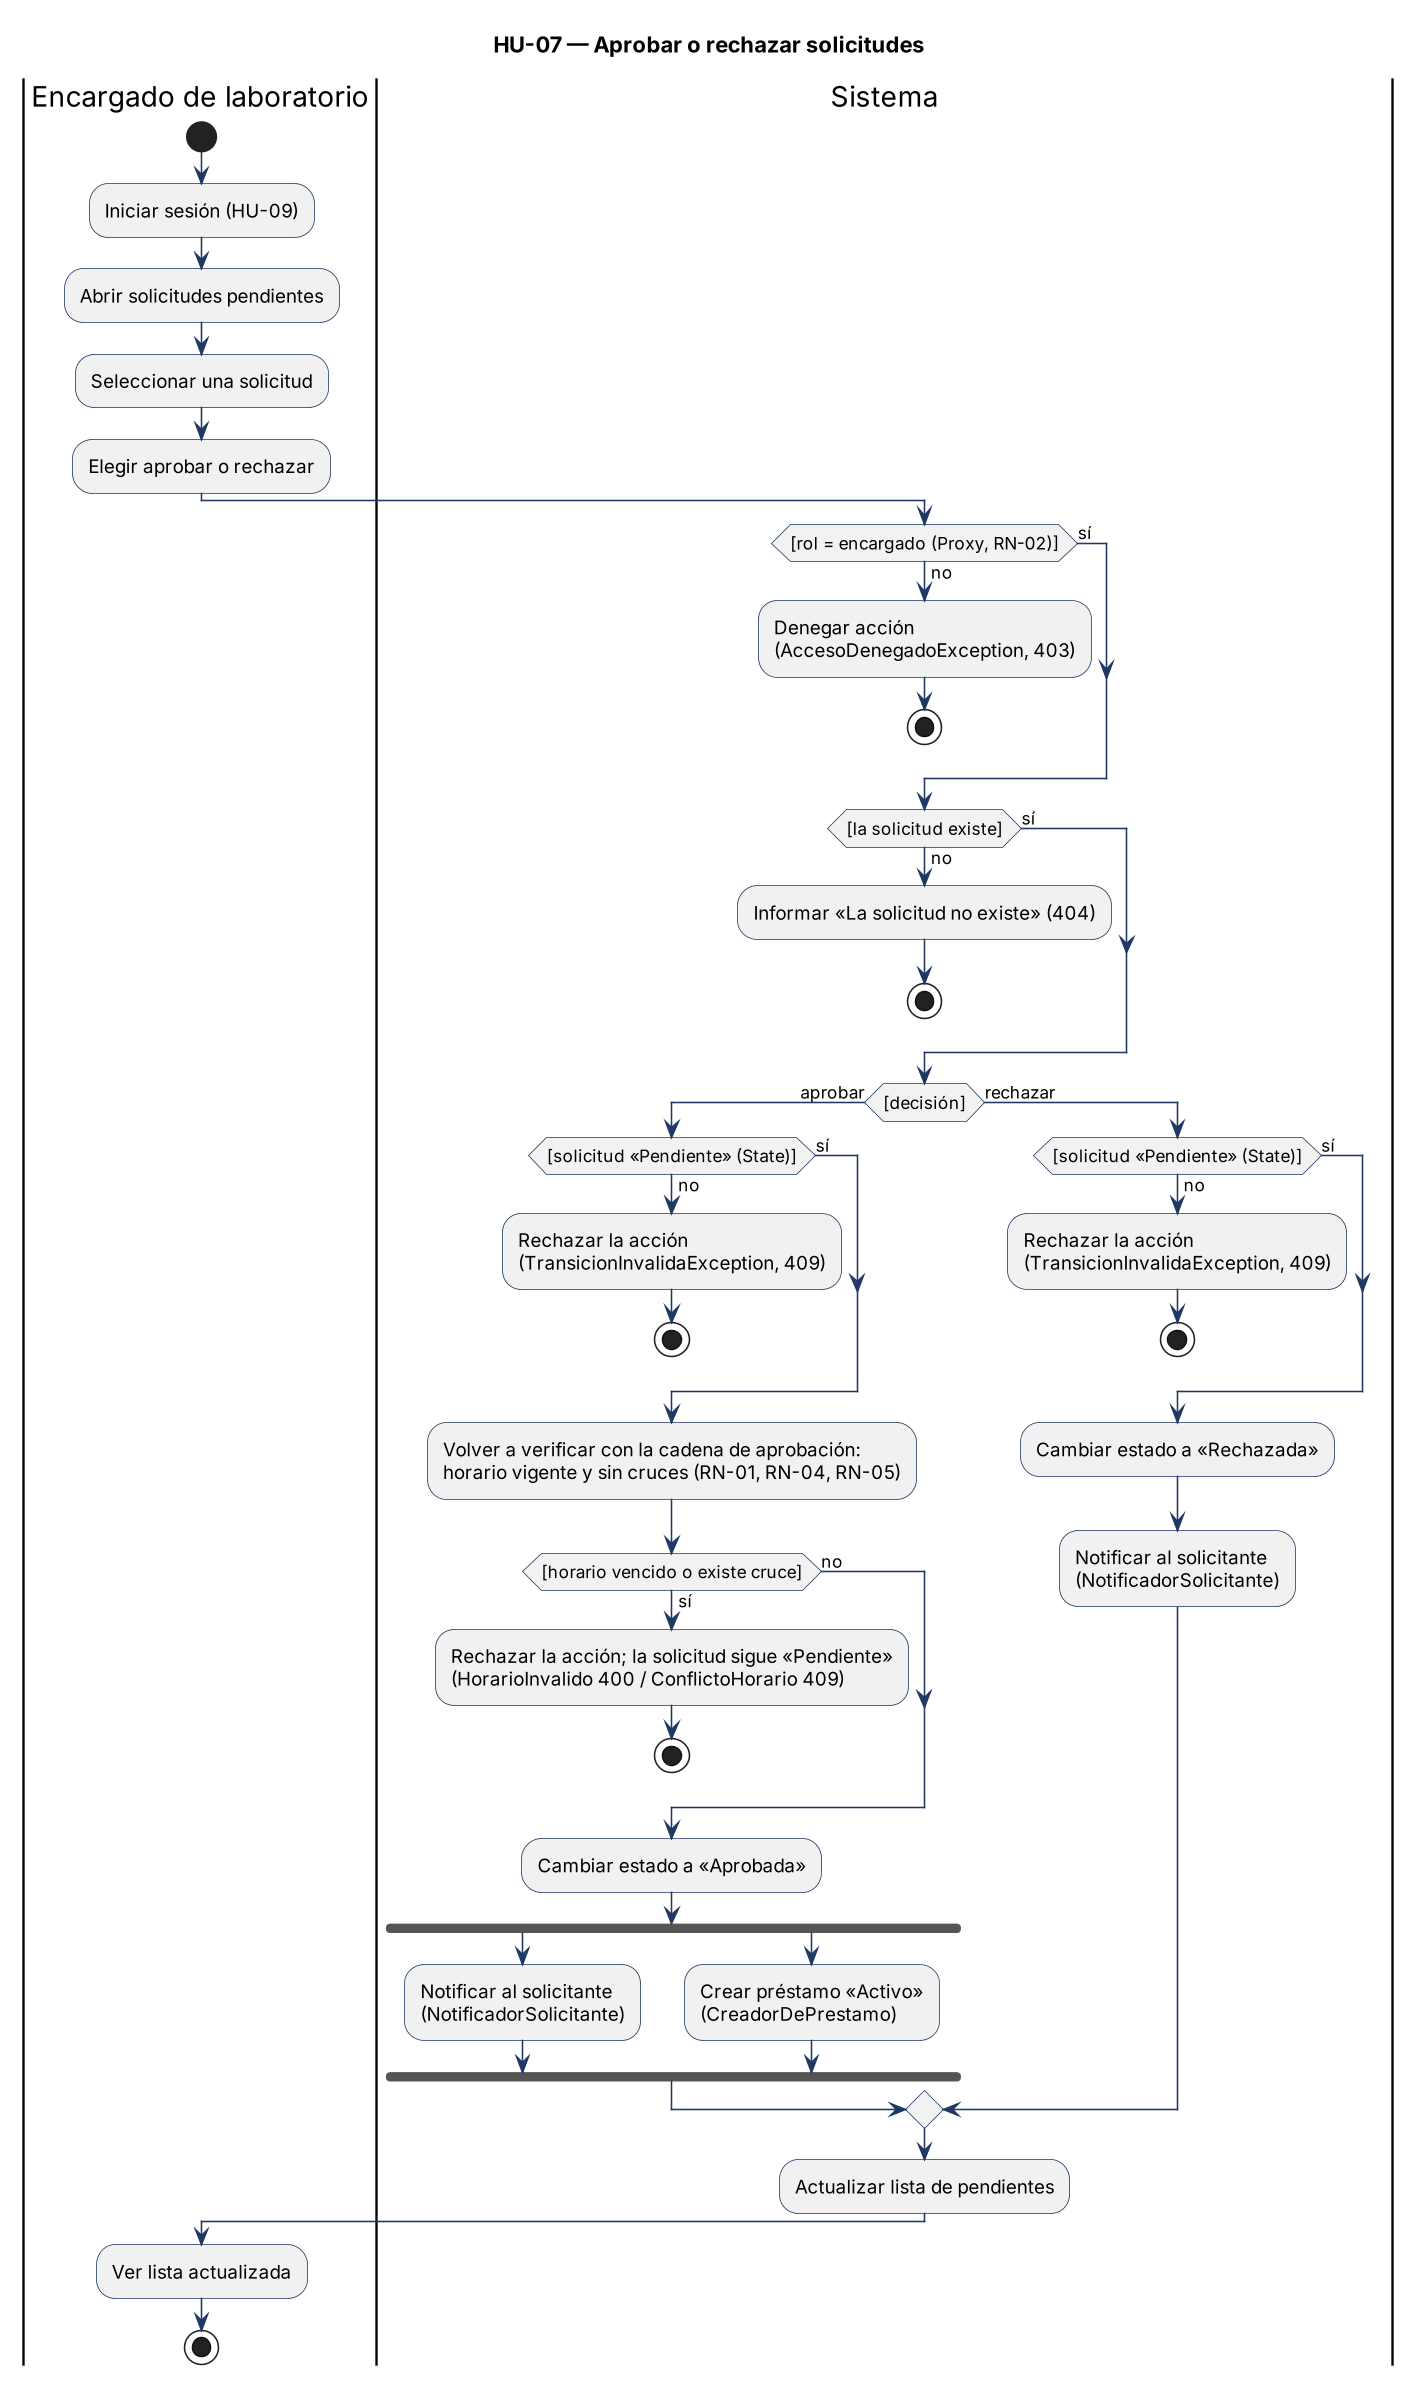

The diagram above was rendered by PlantUML. Its source (embedded in the PNG):
@startuml
skinparamlocked dpi 150
title HU-07 — Aprobar o rechazar solicitudes
skinparam defaultFontName Arial
skinparam shadowing false
skinparam ArrowColor #1F3864
skinparam ActivityBorderColor #1F3864
skinparam ActivityDiamondBackgroundColor #F2F2F2
|Encargado de laboratorio|
start
:Iniciar sesión (HU-09);
:Abrir solicitudes pendientes;
:Seleccionar una solicitud;
:Elegir aprobar o rechazar;
|Sistema|
if ([rol = encargado (Proxy, RN-02)]) then (no)
  :Denegar acción\n(AccesoDenegadoException, 403);
  stop
else (sí)
endif
if ([la solicitud existe]) then (no)
  :Informar «La solicitud no existe» (404);
  stop
else (sí)
endif
if ([decisión]) then (aprobar)
  if ([solicitud «Pendiente» (State)]) then (no)
    :Rechazar la acción\n(TransicionInvalidaException, 409);
    stop
  else (sí)
  endif
  :Volver a verificar con la cadena de aprobación:\nhorario vigente y sin cruces (RN-01, RN-04, RN-05);
  if ([horario vencido o existe cruce]) then (sí)
    :Rechazar la acción; la solicitud sigue «Pendiente»\n(HorarioInvalido 400 / ConflictoHorario 409);
    stop
  else (no)
  endif
  :Cambiar estado a «Aprobada»;
  fork
    :Notificar al solicitante\n(NotificadorSolicitante);
  fork again
    :Crear préstamo «Activo»\n(CreadorDePrestamo);
  end fork
else (rechazar)
  if ([solicitud «Pendiente» (State)]) then (no)
    :Rechazar la acción\n(TransicionInvalidaException, 409);
    stop
  else (sí)
  endif
  :Cambiar estado a «Rechazada»;
  :Notificar al solicitante\n(NotificadorSolicitante);
endif
:Actualizar lista de pendientes;
|Encargado de laboratorio|
:Ver lista actualizada;
stop
@enduml